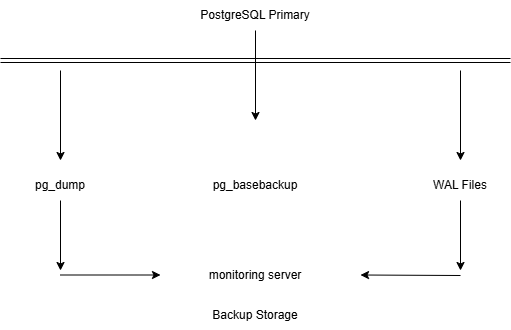

The diagram above was exported from draw.io. Its source (the exported page's mxGraphModel, read from the mxfile embedded in the PNG):
<mxGraphModel dx="1192" dy="608" grid="1" gridSize="10" guides="1" tooltips="1" connect="1" arrows="1" fold="1" page="1" pageScale="1" pageWidth="827" pageHeight="1169" math="0" shadow="0">
  <root>
    <mxCell id="0" />
    <mxCell id="1" parent="0" />
    <mxCell id="FOjU0VOqXHbMHii4UEK1-3" edge="1" parent="1" source="FOjU0VOqXHbMHii4UEK1-1" style="edgeStyle=orthogonalEdgeStyle;rounded=0;orthogonalLoop=1;jettySize=auto;html=1;">
      <mxGeometry relative="1" as="geometry">
        <mxPoint x="395" y="180" as="targetPoint" />
      </mxGeometry>
    </mxCell>
    <mxCell id="FOjU0VOqXHbMHii4UEK1-1" parent="1" style="text;html=1;whiteSpace=wrap;strokeColor=none;fillColor=none;align=center;verticalAlign=middle;rounded=0;" value="PostgreSQL Primary" vertex="1">
      <mxGeometry height="30" width="170" x="310" y="60" as="geometry" />
    </mxCell>
    <mxCell id="FOjU0VOqXHbMHii4UEK1-2" edge="1" parent="1" style="shape=link;html=1;rounded=0;" value="">
      <mxGeometry relative="1" width="100" as="geometry">
        <mxPoint x="140" y="120" as="sourcePoint" />
        <mxPoint x="650" y="120" as="targetPoint" />
      </mxGeometry>
    </mxCell>
    <mxCell id="FOjU0VOqXHbMHii4UEK1-4" edge="1" parent="1" style="endArrow=classic;html=1;rounded=0;" value="">
      <mxGeometry height="50" relative="1" width="50" as="geometry">
        <mxPoint x="200" y="130" as="sourcePoint" />
        <mxPoint x="200" y="220" as="targetPoint" />
      </mxGeometry>
    </mxCell>
    <mxCell id="FOjU0VOqXHbMHii4UEK1-5" edge="1" parent="1" style="endArrow=classic;html=1;rounded=0;" value="">
      <mxGeometry height="50" relative="1" width="50" as="geometry">
        <mxPoint x="600" y="130" as="sourcePoint" />
        <mxPoint x="600" y="220" as="targetPoint" />
      </mxGeometry>
    </mxCell>
    <mxCell id="FOjU0VOqXHbMHii4UEK1-17" edge="1" parent="1" source="FOjU0VOqXHbMHii4UEK1-6" style="edgeStyle=orthogonalEdgeStyle;rounded=0;orthogonalLoop=1;jettySize=auto;html=1;">
      <mxGeometry relative="1" as="geometry">
        <mxPoint x="200" y="330" as="targetPoint" />
      </mxGeometry>
    </mxCell>
    <mxCell id="FOjU0VOqXHbMHii4UEK1-6" parent="1" style="text;html=1;whiteSpace=wrap;strokeColor=none;fillColor=none;align=center;verticalAlign=middle;rounded=0;" value="pg_dump" vertex="1">
      <mxGeometry height="30" width="60" x="170" y="230" as="geometry" />
    </mxCell>
    <mxCell id="FOjU0VOqXHbMHii4UEK1-7" parent="1" style="text;html=1;whiteSpace=wrap;strokeColor=none;fillColor=none;align=center;verticalAlign=middle;rounded=0;" value="pg_basebackup" vertex="1">
      <mxGeometry height="30" width="60" x="365" y="230" as="geometry" />
    </mxCell>
    <mxCell id="FOjU0VOqXHbMHii4UEK1-19" edge="1" parent="1" source="FOjU0VOqXHbMHii4UEK1-8" style="edgeStyle=orthogonalEdgeStyle;rounded=0;orthogonalLoop=1;jettySize=auto;html=1;">
      <mxGeometry relative="1" as="geometry">
        <mxPoint x="600" y="330" as="targetPoint" />
      </mxGeometry>
    </mxCell>
    <mxCell id="FOjU0VOqXHbMHii4UEK1-8" parent="1" style="text;html=1;whiteSpace=wrap;strokeColor=none;fillColor=none;align=center;verticalAlign=middle;rounded=0;" value="WAL Files" vertex="1">
      <mxGeometry height="30" width="60" x="570" y="230" as="geometry" />
    </mxCell>
    <mxCell id="FOjU0VOqXHbMHii4UEK1-9" parent="1" style="text;html=1;whiteSpace=wrap;strokeColor=none;fillColor=none;align=center;verticalAlign=middle;rounded=0;" value="monitoring server" vertex="1">
      <mxGeometry height="30" width="200" x="295" y="320" as="geometry" />
    </mxCell>
    <mxCell id="FOjU0VOqXHbMHii4UEK1-16" parent="1" style="text;html=1;whiteSpace=wrap;strokeColor=none;fillColor=none;align=center;verticalAlign=middle;rounded=0;" value="Backup Storage" vertex="1">
      <mxGeometry height="30" width="170" x="310" y="360" as="geometry" />
    </mxCell>
    <mxCell id="FOjU0VOqXHbMHii4UEK1-18" edge="1" parent="1" style="endArrow=classic;html=1;rounded=0;" value="">
      <mxGeometry height="50" relative="1" width="50" as="geometry">
        <mxPoint x="200" y="334.5" as="sourcePoint" />
        <mxPoint x="300" y="334.5" as="targetPoint" />
      </mxGeometry>
    </mxCell>
    <mxCell id="FOjU0VOqXHbMHii4UEK1-20" edge="1" parent="1" style="endArrow=classic;html=1;rounded=0;" value="">
      <mxGeometry height="50" relative="1" width="50" as="geometry">
        <mxPoint x="600" y="335" as="sourcePoint" />
        <mxPoint x="500" y="334.5" as="targetPoint" />
      </mxGeometry>
    </mxCell>
  </root>
</mxGraphModel>